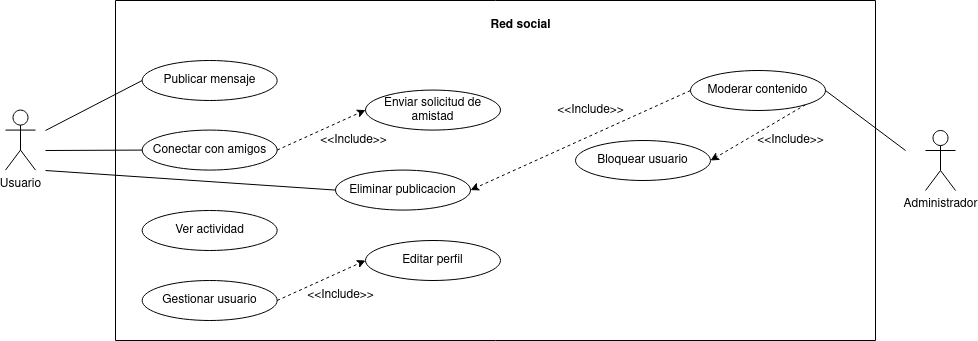

The diagram above was exported from draw.io. Its source (the exported page's mxGraphModel, read from the mxfile embedded in the PNG):
<mxGraphModel dx="2124" dy="559" grid="1" gridSize="10" guides="1" tooltips="1" connect="1" arrows="1" fold="1" page="1" pageScale="1" pageWidth="850" pageHeight="1100" math="0" shadow="0">
  <root>
    <mxCell id="0" />
    <mxCell id="1" parent="0" />
    <mxCell id="0W6gJoOexlqd4qhcjGrl-2" value="Administrador" style="shape=umlActor;verticalLabelPosition=bottom;verticalAlign=top;html=1;outlineConnect=0;" vertex="1" parent="1">
      <mxGeometry x="660" y="160" width="30" height="60" as="geometry" />
    </mxCell>
    <mxCell id="0W6gJoOexlqd4qhcjGrl-3" value="" style="swimlane;startSize=0;" vertex="1" parent="1">
      <mxGeometry x="-150" y="30" width="760" height="340" as="geometry" />
    </mxCell>
    <mxCell id="0W6gJoOexlqd4qhcjGrl-5" value="&lt;b&gt;Red social&lt;br&gt;&lt;/b&gt;" style="text;html=1;align=center;verticalAlign=middle;resizable=0;points=[];autosize=1;strokeColor=none;fillColor=none;" vertex="1" parent="0W6gJoOexlqd4qhcjGrl-3">
      <mxGeometry x="365" y="10" width="80" height="30" as="geometry" />
    </mxCell>
    <mxCell id="0W6gJoOexlqd4qhcjGrl-7" value="Eliminar publicacion" style="ellipse;whiteSpace=wrap;html=1;" vertex="1" parent="0W6gJoOexlqd4qhcjGrl-3">
      <mxGeometry x="220" y="169.58" width="135" height="40" as="geometry" />
    </mxCell>
    <mxCell id="0W6gJoOexlqd4qhcjGrl-10" value="Moderar contenido" style="ellipse;whiteSpace=wrap;html=1;" vertex="1" parent="0W6gJoOexlqd4qhcjGrl-3">
      <mxGeometry x="575" y="70.00000000000001" width="135" height="40" as="geometry" />
    </mxCell>
    <mxCell id="0W6gJoOexlqd4qhcjGrl-4" value="Publicar mensaje" style="ellipse;whiteSpace=wrap;html=1;" vertex="1" parent="0W6gJoOexlqd4qhcjGrl-3">
      <mxGeometry x="26.67" y="60" width="135" height="40" as="geometry" />
    </mxCell>
    <mxCell id="0W6gJoOexlqd4qhcjGrl-6" value="Conectar con amigos" style="ellipse;whiteSpace=wrap;html=1;" vertex="1" parent="0W6gJoOexlqd4qhcjGrl-3">
      <mxGeometry x="26.67" y="129.58" width="135" height="40" as="geometry" />
    </mxCell>
    <mxCell id="0W6gJoOexlqd4qhcjGrl-20" value="Ver actividad" style="ellipse;whiteSpace=wrap;html=1;" vertex="1" parent="0W6gJoOexlqd4qhcjGrl-3">
      <mxGeometry x="26.67" y="210" width="135" height="40" as="geometry" />
    </mxCell>
    <mxCell id="0W6gJoOexlqd4qhcjGrl-12" style="edgeStyle=orthogonalEdgeStyle;rounded=0;orthogonalLoop=1;jettySize=auto;html=1;exitX=0.5;exitY=1;exitDx=0;exitDy=0;" edge="1" parent="0W6gJoOexlqd4qhcjGrl-3">
      <mxGeometry relative="1" as="geometry">
        <mxPoint x="176.67000000000002" y="309.58" as="sourcePoint" />
        <mxPoint x="176.67000000000002" y="309.58" as="targetPoint" />
      </mxGeometry>
    </mxCell>
    <mxCell id="0W6gJoOexlqd4qhcjGrl-13" value="" style="endArrow=none;html=1;rounded=0;entryX=0;entryY=0.5;entryDx=0;entryDy=0;" edge="1" parent="0W6gJoOexlqd4qhcjGrl-3" target="0W6gJoOexlqd4qhcjGrl-4">
      <mxGeometry width="50" height="50" relative="1" as="geometry">
        <mxPoint x="-70" y="130" as="sourcePoint" />
        <mxPoint x="-68.32999999999998" y="80" as="targetPoint" />
      </mxGeometry>
    </mxCell>
    <mxCell id="0W6gJoOexlqd4qhcjGrl-14" value="" style="endArrow=none;html=1;rounded=0;entryX=0;entryY=0.5;entryDx=0;entryDy=0;" edge="1" parent="0W6gJoOexlqd4qhcjGrl-3" target="0W6gJoOexlqd4qhcjGrl-6">
      <mxGeometry width="50" height="50" relative="1" as="geometry">
        <mxPoint x="-70" y="150" as="sourcePoint" />
        <mxPoint x="-58.329999999999984" y="120" as="targetPoint" />
      </mxGeometry>
    </mxCell>
    <mxCell id="0W6gJoOexlqd4qhcjGrl-15" value="" style="endArrow=none;html=1;rounded=0;entryX=0;entryY=0.5;entryDx=0;entryDy=0;" edge="1" parent="0W6gJoOexlqd4qhcjGrl-3" target="0W6gJoOexlqd4qhcjGrl-7">
      <mxGeometry width="50" height="50" relative="1" as="geometry">
        <mxPoint x="-70" y="170" as="sourcePoint" />
        <mxPoint x="44.170000000000016" y="210" as="targetPoint" />
      </mxGeometry>
    </mxCell>
    <mxCell id="0W6gJoOexlqd4qhcjGrl-21" value="Gestionar usuario" style="ellipse;whiteSpace=wrap;html=1;" vertex="1" parent="0W6gJoOexlqd4qhcjGrl-3">
      <mxGeometry x="26.670000000000016" y="280" width="135" height="40" as="geometry" />
    </mxCell>
    <mxCell id="0W6gJoOexlqd4qhcjGrl-22" value="Enviar solicitud de amistad" style="ellipse;whiteSpace=wrap;html=1;" vertex="1" parent="0W6gJoOexlqd4qhcjGrl-3">
      <mxGeometry x="250" y="89.58" width="135" height="40" as="geometry" />
    </mxCell>
    <mxCell id="0W6gJoOexlqd4qhcjGrl-25" value="" style="endArrow=classic;dashed=1;html=1;rounded=0;exitX=1;exitY=0.5;exitDx=0;exitDy=0;entryX=0;entryY=0.5;entryDx=0;entryDy=0;endFill=1;" edge="1" parent="0W6gJoOexlqd4qhcjGrl-3" source="0W6gJoOexlqd4qhcjGrl-6" target="0W6gJoOexlqd4qhcjGrl-22">
      <mxGeometry width="50" height="50" relative="1" as="geometry">
        <mxPoint x="190" y="170" as="sourcePoint" />
        <mxPoint x="240" y="120" as="targetPoint" />
      </mxGeometry>
    </mxCell>
    <mxCell id="0W6gJoOexlqd4qhcjGrl-26" value="&amp;lt;&amp;lt;Include&amp;gt;&amp;gt;" style="text;html=1;align=center;verticalAlign=middle;resizable=0;points=[];autosize=1;strokeColor=none;fillColor=none;" vertex="1" parent="0W6gJoOexlqd4qhcjGrl-3">
      <mxGeometry x="193" y="125.00000000000001" width="90" height="30" as="geometry" />
    </mxCell>
    <mxCell id="0W6gJoOexlqd4qhcjGrl-27" value="Editar perfil" style="ellipse;whiteSpace=wrap;html=1;" vertex="1" parent="0W6gJoOexlqd4qhcjGrl-3">
      <mxGeometry x="250" y="240" width="135" height="40" as="geometry" />
    </mxCell>
    <mxCell id="0W6gJoOexlqd4qhcjGrl-28" value="" style="endArrow=classic;dashed=1;html=1;rounded=0;exitX=1;exitY=0.5;exitDx=0;exitDy=0;entryX=0;entryY=0.5;entryDx=0;entryDy=0;endFill=1;" edge="1" target="0W6gJoOexlqd4qhcjGrl-27" parent="0W6gJoOexlqd4qhcjGrl-3" source="0W6gJoOexlqd4qhcjGrl-21">
      <mxGeometry width="50" height="50" relative="1" as="geometry">
        <mxPoint x="180" y="330.41999999999996" as="sourcePoint" />
        <mxPoint x="258" y="300.41999999999996" as="targetPoint" />
      </mxGeometry>
    </mxCell>
    <mxCell id="0W6gJoOexlqd4qhcjGrl-29" value="&amp;lt;&amp;lt;Include&amp;gt;&amp;gt;" style="text;html=1;align=center;verticalAlign=middle;resizable=0;points=[];autosize=1;strokeColor=none;fillColor=none;" vertex="1" parent="0W6gJoOexlqd4qhcjGrl-3">
      <mxGeometry x="180" y="279.99999999999994" width="90" height="30" as="geometry" />
    </mxCell>
    <mxCell id="0W6gJoOexlqd4qhcjGrl-30" value="Bloquear usuario" style="ellipse;whiteSpace=wrap;html=1;" vertex="1" parent="0W6gJoOexlqd4qhcjGrl-3">
      <mxGeometry x="460" y="140" width="135" height="40" as="geometry" />
    </mxCell>
    <mxCell id="0W6gJoOexlqd4qhcjGrl-32" value="" style="endArrow=classic;dashed=1;html=1;rounded=0;exitX=1;exitY=1;exitDx=0;exitDy=0;entryX=1;entryY=0.5;entryDx=0;entryDy=0;endFill=1;" edge="1" parent="0W6gJoOexlqd4qhcjGrl-3" source="0W6gJoOexlqd4qhcjGrl-10" target="0W6gJoOexlqd4qhcjGrl-30">
      <mxGeometry width="50" height="50" relative="1" as="geometry">
        <mxPoint x="172" y="160" as="sourcePoint" />
        <mxPoint x="260" y="120" as="targetPoint" />
      </mxGeometry>
    </mxCell>
    <mxCell id="0W6gJoOexlqd4qhcjGrl-33" value="" style="endArrow=classic;dashed=1;html=1;rounded=0;entryX=1;entryY=0.5;entryDx=0;entryDy=0;endFill=1;exitX=0;exitY=0.5;exitDx=0;exitDy=0;" edge="1" parent="0W6gJoOexlqd4qhcjGrl-3" source="0W6gJoOexlqd4qhcjGrl-10" target="0W6gJoOexlqd4qhcjGrl-7">
      <mxGeometry width="50" height="50" relative="1" as="geometry">
        <mxPoint x="550" y="80" as="sourcePoint" />
        <mxPoint x="545" y="330" as="targetPoint" />
      </mxGeometry>
    </mxCell>
    <mxCell id="0W6gJoOexlqd4qhcjGrl-34" value="&amp;lt;&amp;lt;Include&amp;gt;&amp;gt;" style="text;html=1;align=center;verticalAlign=middle;resizable=0;points=[];autosize=1;strokeColor=none;fillColor=none;" vertex="1" parent="0W6gJoOexlqd4qhcjGrl-3">
      <mxGeometry x="430" y="94.58" width="90" height="30" as="geometry" />
    </mxCell>
    <mxCell id="0W6gJoOexlqd4qhcjGrl-58" value="&amp;lt;&amp;lt;Include&amp;gt;&amp;gt;" style="text;html=1;align=center;verticalAlign=middle;resizable=0;points=[];autosize=1;strokeColor=none;fillColor=none;" vertex="1" parent="0W6gJoOexlqd4qhcjGrl-3">
      <mxGeometry x="630" y="124.58" width="90" height="30" as="geometry" />
    </mxCell>
    <mxCell id="0W6gJoOexlqd4qhcjGrl-18" value="" style="endArrow=none;html=1;rounded=0;exitX=1;exitY=0.5;exitDx=0;exitDy=0;" edge="1" parent="1" source="0W6gJoOexlqd4qhcjGrl-10">
      <mxGeometry width="50" height="50" relative="1" as="geometry">
        <mxPoint x="600" y="140" as="sourcePoint" />
        <mxPoint x="640" y="180" as="targetPoint" />
      </mxGeometry>
    </mxCell>
    <mxCell id="0W6gJoOexlqd4qhcjGrl-1" value="Usuario" style="shape=umlActor;verticalLabelPosition=bottom;verticalAlign=top;html=1;outlineConnect=0;fontStyle=0" vertex="1" parent="1">
      <mxGeometry x="-260" y="139.57999999999998" width="30" height="60" as="geometry" />
    </mxCell>
  </root>
</mxGraphModel>